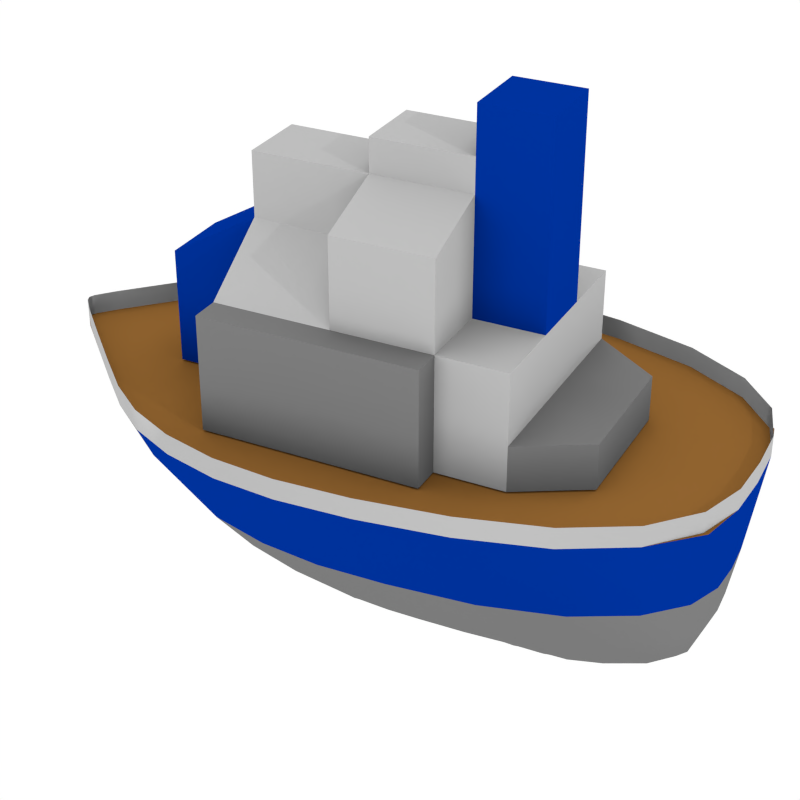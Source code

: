 # Source: DESTROYER.blend  (saved by Blender 2.69.0; exported with 4.5.12 LTS)
import bpy
from mathutils import Matrix  # noqa: F401  (used for matrix-valued properties, if any)

bpy.ops.wm.read_factory_settings(use_empty=True)
scene = bpy.context.scene
scene.name = 'Scene'

# ---- collections
col_collection_1 = bpy.data.collections.new('Collection 1'); scene.collection.children.link(col_collection_1)

# ---- materials (node trees are filled in below, after node groups)
mat_brown = bpy.data.materials.new('brown')
mat_brown.alpha_threshold = 0.0
mat_brown.roughness = 0.5
mat_brown.line_color = (0.0, 0.0, 0.0, 1.0)
mat_light_gray = bpy.data.materials.new('light gray')
mat_light_gray.alpha_threshold = 0.0
mat_light_gray.roughness = 0.5
mat_light_gray.line_color = (0.0, 0.0, 0.0, 1.0)
mat_teamblue = bpy.data.materials.new('TeamBlue')
mat_teamblue.alpha_threshold = 0.0
mat_teamblue.roughness = 0.5
mat_teamblue.line_color = (0.0, 0.0, 0.0, 1.0)
mat_dark_grey = bpy.data.materials.new('dark grey')
mat_dark_grey.alpha_threshold = 0.0
mat_dark_grey.roughness = 0.5
mat_dark_grey.line_color = (0.0, 0.0, 0.0, 1.0)
mat_teamred = bpy.data.materials.new('TeamRed')
mat_teamred.alpha_threshold = 0.0
mat_teamred.roughness = 0.5
mat_teamred.line_color = (0.0, 0.0, 0.0, 1.0)

# ---- material node trees
mat_brown.use_nodes = True; mat_brown.node_tree.nodes.clear()
_N = mat_brown.node_tree.nodes; _L = mat_brown.node_tree.links
n0 = _N.new('ShaderNodeAddShader'); n0.name = 'Add Shader'; n0.location = (545, 261)
n1 = _N.new('ShaderNodeRGB'); n1.name = 'RGB'; n1.location = (-74, 301)
n1.outputs[0].default_value = (0.1789, 0.08038, 0.01863, 1.0)
n2 = _N.new('ShaderNodeHueSaturation'); n2.name = 'Hue Saturation Value'; n2.location = (80, 126)
n2.inputs[2].default_value = 0.8
n3 = _N.new('ShaderNodeOutputMaterial'); n3.name = 'Material Output'; n3.location = (738, 257)
n4 = _N.new('ShaderNodeBsdfToon'); n4.name = 'Toon BSDF'; n4.location = (245, 345)
n4.inputs[1].default_value = 0.7
n4.inputs[2].default_value = 0.2
n5 = _N.new('ShaderNodeBsdfToon'); n5.name = 'Toon BSDF.001'; n5.location = (275, 78)
n5.inputs[1].default_value = 0.3
n5.inputs[2].default_value = 0.02
_L.new(n4.outputs[0], n0.inputs[0])
_L.new(n1.outputs[0], n4.inputs[0])
_L.new(n0.outputs[0], n3.inputs[0])
_L.new(n5.outputs[0], n0.inputs[1])
_L.new(n1.outputs[0], n2.inputs[4])
_L.new(n2.outputs[0], n5.inputs[0])
n3.is_active_output = True
mat_light_gray.use_nodes = True; mat_light_gray.node_tree.nodes.clear()
_N = mat_light_gray.node_tree.nodes; _L = mat_light_gray.node_tree.links
n0 = _N.new('ShaderNodeAddShader'); n0.name = 'Add Shader'; n0.location = (545, 261)
n1 = _N.new('ShaderNodeRGB'); n1.name = 'RGB'; n1.location = (-74, 301)
n1.outputs[0].default_value = (0.307, 0.307, 0.307, 1.0)
n2 = _N.new('ShaderNodeHueSaturation'); n2.name = 'Hue Saturation Value'; n2.location = (80, 126)
n2.inputs[2].default_value = 0.8
n3 = _N.new('ShaderNodeOutputMaterial'); n3.name = 'Material Output'; n3.location = (738, 257)
n4 = _N.new('ShaderNodeBsdfToon'); n4.name = 'Toon BSDF'; n4.location = (245, 345)
n4.inputs[1].default_value = 0.7
n4.inputs[2].default_value = 0.2
n5 = _N.new('ShaderNodeBsdfToon'); n5.name = 'Toon BSDF.001'; n5.location = (275, 78)
n5.inputs[1].default_value = 0.3
n5.inputs[2].default_value = 0.02
_L.new(n4.outputs[0], n0.inputs[0])
_L.new(n1.outputs[0], n4.inputs[0])
_L.new(n0.outputs[0], n3.inputs[0])
_L.new(n5.outputs[0], n0.inputs[1])
_L.new(n1.outputs[0], n2.inputs[4])
_L.new(n2.outputs[0], n5.inputs[0])
n3.is_active_output = True
mat_teamblue.use_nodes = True; mat_teamblue.node_tree.nodes.clear()
_N = mat_teamblue.node_tree.nodes; _L = mat_teamblue.node_tree.links
n0 = _N.new('ShaderNodeAddShader'); n0.name = 'Add Shader'; n0.location = (545, 261)
n1 = _N.new('ShaderNodeRGB'); n1.name = 'RGB'; n1.location = (-74, 301)
n1.outputs[0].default_value = (0.0, 0.01937, 0.2036, 1.0)
n2 = _N.new('ShaderNodeHueSaturation'); n2.name = 'Hue Saturation Value'; n2.location = (80, 126)
n2.inputs[2].default_value = 0.8
n3 = _N.new('ShaderNodeOutputMaterial'); n3.name = 'Material Output'; n3.location = (738, 257)
n4 = _N.new('ShaderNodeBsdfToon'); n4.name = 'Toon BSDF'; n4.location = (245, 345)
n4.inputs[1].default_value = 0.7
n4.inputs[2].default_value = 0.2
n5 = _N.new('ShaderNodeBsdfToon'); n5.name = 'Toon BSDF.001'; n5.location = (275, 78)
n5.inputs[1].default_value = 0.3
n5.inputs[2].default_value = 0.02
_L.new(n4.outputs[0], n0.inputs[0])
_L.new(n1.outputs[0], n4.inputs[0])
_L.new(n0.outputs[0], n3.inputs[0])
_L.new(n5.outputs[0], n0.inputs[1])
_L.new(n1.outputs[0], n2.inputs[4])
_L.new(n2.outputs[0], n5.inputs[0])
n3.is_active_output = True
mat_dark_grey.use_nodes = True; mat_dark_grey.node_tree.nodes.clear()
_N = mat_dark_grey.node_tree.nodes; _L = mat_dark_grey.node_tree.links
n0 = _N.new('ShaderNodeAddShader'); n0.name = 'Add Shader'; n0.location = (545, 261)
n1 = _N.new('ShaderNodeRGB'); n1.name = 'RGB'; n1.location = (-74, 301)
n1.outputs[0].default_value = (0.126, 0.126, 0.126, 1.0)
n2 = _N.new('ShaderNodeHueSaturation'); n2.name = 'Hue Saturation Value'; n2.location = (80, 126)
n2.inputs[2].default_value = 0.8
n3 = _N.new('ShaderNodeOutputMaterial'); n3.name = 'Material Output'; n3.location = (738, 257)
n4 = _N.new('ShaderNodeBsdfToon'); n4.name = 'Toon BSDF'; n4.location = (245, 345)
n4.inputs[1].default_value = 0.7
n4.inputs[2].default_value = 0.2
n5 = _N.new('ShaderNodeBsdfToon'); n5.name = 'Toon BSDF.001'; n5.location = (275, 78)
n5.inputs[1].default_value = 0.3
n5.inputs[2].default_value = 0.02
_L.new(n4.outputs[0], n0.inputs[0])
_L.new(n1.outputs[0], n4.inputs[0])
_L.new(n0.outputs[0], n3.inputs[0])
_L.new(n5.outputs[0], n0.inputs[1])
_L.new(n1.outputs[0], n2.inputs[4])
_L.new(n2.outputs[0], n5.inputs[0])
n3.is_active_output = True
mat_teamred.use_nodes = True; mat_teamred.node_tree.nodes.clear()
_N = mat_teamred.node_tree.nodes; _L = mat_teamred.node_tree.links
n0 = _N.new('ShaderNodeAddShader'); n0.name = 'Add Shader'; n0.location = (545, 261)
n1 = _N.new('ShaderNodeRGB'); n1.name = 'RGB'; n1.location = (-74, 301)
n1.outputs[0].default_value = (1.0, 0.0, 0.0, 1.0)
n2 = _N.new('ShaderNodeHueSaturation'); n2.name = 'Hue Saturation Value'; n2.location = (80, 126)
n2.inputs[2].default_value = 0.8
n3 = _N.new('ShaderNodeOutputMaterial'); n3.name = 'Material Output'; n3.location = (738, 257)
n4 = _N.new('ShaderNodeBsdfToon'); n4.name = 'Toon BSDF'; n4.location = (245, 345)
n4.inputs[1].default_value = 0.7
n4.inputs[2].default_value = 0.2
n5 = _N.new('ShaderNodeBsdfToon'); n5.name = 'Toon BSDF.001'; n5.location = (275, 78)
n5.inputs[1].default_value = 0.3
n5.inputs[2].default_value = 0.02
_L.new(n4.outputs[0], n0.inputs[0])
_L.new(n1.outputs[0], n4.inputs[0])
_L.new(n0.outputs[0], n3.inputs[0])
_L.new(n5.outputs[0], n0.inputs[1])
_L.new(n1.outputs[0], n2.inputs[4])
_L.new(n2.outputs[0], n5.inputs[0])
n3.is_active_output = True

# ---- world
world_world = bpy.data.worlds.new('World'); scene.world = world_world
world_world.color = (1.0, 1.0, 1.0)
world_world.use_sun_shadow = False
world_world.sun_shadow_jitter_overblur = 0.0
world_world.cycles.sampling_method = 'MANUAL'
world_world.cycles.sample_map_resolution = 256

# ---- cameras
cam_camera = bpy.data.cameras.new('Camera')
cam_camera.clip_end = 100.0
cam_camera.lens = 70.0
cam_camera.sensor_width = 32.0
cam_camera.sensor_height = 18.0
cam_camera.ortho_scale = 7.314
cam_camera.dof.focus_distance = 0.0

# ---- lights
light_point_001 = bpy.data.lights.new('Point.001', 'POINT')
light_point_001.transmission_factor = 0.0
light_point_001.use_shadow = False
light_point_001.energy = 700.0
light_point_001.shadow_buffer_clip_start = 0.5
light_point_001.shadow_maximum_resolution = 0.006
light_point_001.use_absolute_resolution = True
light_point_001.cycles.use_multiple_importance_sampling = False
light_point = bpy.data.lights.new('Point', 'POINT')
light_point.transmission_factor = 0.0
light_point.energy = 2000.0
light_point.shadow_buffer_clip_start = 0.5
light_point.shadow_maximum_resolution = 0.006
light_point.use_absolute_resolution = True
light_point.cycles.use_multiple_importance_sampling = False

# ---- meshes
me_cube_004 = bpy.data.meshes.new('Cube.004')
me_cube_004.from_pydata([(-1.61, -2.201, 2.743), (-1.909, -0.4276, 2.743), (-1.909, 0.7649, 2.743), (-0.02336, 3.263, 2.743), (-1.523, 1.785, 2.743), (-0.9365, 2.351, 2.743), (-0.8358, -3.157, 2.743), (-1.176, -0.4276, 2.743), (-0.5845, -2.201, 2.743), (-1.176, 0.7649, 2.743), (-0.5309, 1.785, 2.743), (-0.5692, 2.351, 2.743), (-1.101, -1.144, 2.743), (-1.176, 0.02675, 2.743), (-0.9394, -1.833, 2.743), (-1.047, -1.653, 2.743), (1.714, -2.201, 2.743), (2.013, -0.4276, 2.743), (0.05193, -2.201, 2.743), (2.013, 0.7649, 2.743), (0.1272, 3.263, 2.743), (0.05193, 3.278, 2.743), (1.626, 1.785, 2.743), (0.05193, 1.785, 2.743), (1.04, 2.351, 2.743), (0.05193, 2.351, 2.743), (0.9397, -3.157, 2.743), (0.05193, -3.157, 2.743), (1.28, -0.4276, 2.743), (0.6883, -2.201, 2.743), (1.28, 0.7649, 2.743), (0.6347, 1.785, 2.743), (0.6731, 2.351, 2.743), (1.205, -1.144, 2.743), (1.28, 0.02675, 2.743), (1.043, -1.833, 2.743), (1.151, -1.653, 2.743)], [], [(8, 14, 15, 12, 7, 1, 0), (5, 11, 25, 21, 3), (10, 23, 25, 11), (18, 8, 0, 6, 27), (1, 7, 13, 9, 2), (2, 9, 10, 4), (4, 10, 11, 5), (29, 16, 17, 28, 33, 36, 35), (24, 20, 21, 25, 32), (31, 32, 25, 23), (18, 27, 26, 16, 29), (17, 19, 30, 34, 28), (19, 22, 31, 30), (22, 24, 32, 31), (10, 9, 23), (23, 9, 30, 31), (9, 13, 34, 30), (7, 28, 34, 13), (7, 12, 33, 28), (12, 15, 36, 33), (14, 35, 36, 15), (8, 29, 35, 14)])
me_cube_004.materials.append(mat_brown)
me_cube_004.use_remesh_preserve_volume = False
me_cube_004.use_remesh_preserve_attributes = False
me_cube_004.use_mirror_vertex_groups = False
me_cube_004.update()
me_cube_005 = bpy.data.meshes.new('Cube.005')
me_cube_005.from_pydata([(-1.0, -1.0, -1.0), (-1.0, 1.0, -1.0), (1.0, 1.0, -1.0), (1.0, -1.0, -1.0), (-1.0, -1.0, -0.5837), (-1.0, 1.0, -0.5837), (1.0, 1.0, -0.5837), (1.0, -1.0, -0.5837), (-1.0, -1.637, -1.0), (1.0, -1.637, -1.0), (-1.0, -1.637, -0.5837), (1.0, -1.637, -0.5837), (-0.6493, -2.256, -1.0), (0.5633, -2.256, -1.0), (-0.6493, -2.256, -0.5837), (0.5633, -2.256, -0.5837), (-0.3114, 1.0, -0.5837), (-0.3114, 1.0, -1.0), (-0.3114, -0.08, 0.5234), (-0.3114, -1.0, -1.0), (-0.3114, -1.637, -0.5837), (-0.3114, -1.637, -1.0), (-0.2318, -2.256, -0.5837), (-0.2318, -2.256, -1.0), (0.3443, 1.0, -0.5837), (0.3443, -1.0, -1.0), (0.3443, -1.637, -1.0), (0.1658, -2.256, -1.0), (0.3443, 1.0, -1.0), (-1.0, -1.0, 0.8866), (0.3443, -1.637, -0.5837), (0.1658, -2.256, -0.5837), (-0.3114, 1.825, -0.5837), (-0.3114, 1.825, -1.0), (0.3443, 1.825, -0.5837), (0.3443, 1.825, -1.0), (-1.0, -1.0, 0.06489), (-1.0, 1.0, 0.06489), (1.0, 1.0, 0.06489), (1.0, -1.0, 0.06489), (-1.0, -1.637, 0.06489), (1.0, -1.637, 0.06489), (-0.3114, 1.0, 0.5476), (-0.3114, -1.0, 0.06489), (-0.3114, -1.637, 0.06489), (0.3443, 1.0, 0.5476), (0.3443, -1.0, 0.06489), (0.3443, -1.637, 0.06489), (-0.3114, 1.825, 0.06489), (0.3443, 1.825, 0.06489), (1.0, 1.0, 0.8866), (1.0, -1.0, 0.8866), (-0.3114, 1.0, 1.138), (-0.3114, -1.0, 1.138), (-0.3114, -1.637, 1.138), (0.3443, 1.0, 1.138), (0.3443, -1.0, 1.138), (0.3443, -1.637, 1.138), (-0.3114, -1.0, 1.884), (-0.3114, -1.637, 1.884), (0.3443, -1.0, 1.884), (0.3443, -1.637, 1.884), (-1.269, -1.0, -1.0), (-1.269, 1.0, -1.0), (-1.269, -1.0, -0.5837), (-1.269, 1.0, -0.5837), (-1.269, -1.0, 0.06489), (-1.269, 1.0, 0.06489), (1.148, 1.0, -1.0), (1.148, -1.0, -1.0), (1.148, 1.0, -0.5837), (1.148, -1.0, -0.5837), (1.148, 1.0, 0.06489), (1.148, -1.0, 0.06489), (-1.0, -0.08, -1.0), (1.0, -0.08, -1.0), (-0.3114, -0.08, -1.0), (0.3443, -0.08, -1.0), (-1.0, -0.08, 0.06489), (1.0, -0.08, 0.06489), (-1.0, -0.08, 0.8866), (1.0, -0.08, 0.8866), (-0.3114, -0.08, 1.138), (0.3443, -0.08, 1.138), (-1.269, -0.08, -0.5837), (-1.269, -0.08, -1.0), (-1.269, -0.08, 0.06489), (1.148, -0.08, -0.5837), (1.148, -0.08, -1.0), (1.148, -0.08, 0.06489), (1.0, 1.0, 0.06489), (0.3443, 1.0, 0.5476), (1.0, 1.0, 0.8866), (0.3443, 1.0, 1.138), (-0.3114, -1.0, 1.449), (0.3443, -1.0, 1.449), (-0.3114, -0.08, 1.449), (0.3443, -0.08, 1.449), (0.3443, -0.08, 0.5234)], [(92, 50)], [(37, 5, 65, 67), (24, 6, 2, 28), (39, 7, 71, 73), (25, 3, 9, 26), (77, 28, 2, 75), (24, 34, 49, 45), (10, 8, 12, 14), (20, 30, 47, 44), (4, 0, 8, 10), (3, 7, 11, 9), (22, 14, 12, 23), (26, 9, 13, 27), (20, 10, 14, 22), (9, 11, 15, 13), (5, 16, 17, 1), (0, 19, 21, 8), (74, 1, 17, 76), (5, 1, 63, 65), (34, 32, 48, 49), (31, 22, 23, 27), (8, 21, 23, 12), (30, 20, 22, 31), (24, 28, 35, 34), (19, 25, 26, 21), (76, 17, 28, 77), (21, 26, 27, 23), (79, 39, 73, 89), (30, 11, 41, 47), (15, 31, 27, 13), (11, 30, 31, 15), (32, 34, 35, 33), (17, 16, 32, 33), (32, 16, 42, 48), (28, 17, 33, 35), (45, 42, 52, 55), (43, 36, 40, 44), (36, 43, 53, 29), (46, 39, 51, 56), (44, 47, 57, 54), (39, 46, 47, 41), (42, 45, 49, 48), (4, 10, 40, 36), (10, 20, 44, 40), (6, 24, 45, 38), (16, 5, 37, 42), (11, 7, 39, 41), (82, 18, 78, 80), (83, 55, 52, 82), (54, 57, 61, 59), (79, 90, 91, 98), (42, 18, 82, 52), (47, 46, 56, 57), (43, 44, 54, 53), (98, 91, 93, 83), (78, 36, 29, 80), (60, 58, 59, 61), (56, 53, 58, 60), (57, 56, 60, 61), (53, 54, 59, 58), (84, 65, 63, 85), (84, 64, 66, 86), (0, 4, 64, 62), (4, 36, 66, 64), (78, 37, 67, 86), (74, 0, 62, 85), (87, 71, 69, 88), (87, 70, 72, 89), (2, 6, 70, 68), (6, 38, 72, 70), (75, 2, 68, 88), (7, 3, 69, 71), (25, 77, 75, 3), (0, 74, 76, 19), (19, 76, 77, 25), (38, 79, 89, 72), (53, 82, 80, 29), (53, 56, 95, 94), (51, 81, 83, 56), (39, 79, 81, 51), (79, 98, 83, 81), (64, 84, 85, 62), (65, 84, 86, 67), (36, 78, 86, 66), (1, 74, 85, 63), (70, 87, 88, 68), (71, 87, 89, 73), (3, 75, 88, 69), (78, 18, 42, 37), (38, 45, 91, 90), (45, 55, 93, 91), (82, 83, 98, 18), (95, 97, 96, 94), (83, 82, 96, 97), (56, 83, 97, 95), (82, 53, 94, 96)])
me_cube_005.polygons.foreach_set('material_index', [2, 0, 2, 0, 0, 1, 2, 0, 0, 0, 2, 0, 2, 2, 0, 0, 0, 2, 1, 2, 0, 2, 1, 0, 0, 0, 2, 0, 2, 2, 1, 1, 1, 0, 0, 0, 0, 0, 1, 0, 1, 0, 0, 0, 0, 0, 0, 0, 1, 0, 0, 1, 1, 0, 0, 1, 1, 1, 1, 2, 2, 2, 2, 2, 0, 2, 2, 2, 2, 0, 2, 0, 0, 0, 2, 0, 0, 0, 0, 0, 2, 2, 2, 0, 2, 2, 0, 0, 0, 0, 0, 0, 0, 0, 0])
me_cube_005.materials.append(mat_light_gray)
me_cube_005.materials.append(mat_teamblue)
me_cube_005.materials.append(mat_dark_grey)
me_cube_005.use_remesh_preserve_volume = False
me_cube_005.use_remesh_preserve_attributes = False
me_cube_005.use_mirror_vertex_groups = False
me_cube_005.update()
me_cube_003 = bpy.data.meshes.new('Cube.003')
me_cube_003.from_pydata([(-0.6204, -2.201, 0.8565), (-0.7207, -0.4276, 0.8565), (-1.61, -2.201, 2.743), (-1.909, -0.4276, 2.743), (-0.701, 0.1996, 0.8565), (-1.909, 0.7649, 2.743), (-0.02336, 3.224, 2.685), (-0.02336, 3.263, 2.743), (-1.177, 1.785, 1.968), (-1.523, 1.785, 2.743), (-0.5433, 2.515, 2.468), (-0.9365, 2.351, 2.743), (-0.3797, -2.916, 0.9836), (-0.8358, -3.157, 2.743), (-0.6801, -1.144, 0.8565), (-0.7132, -0.1886, 0.8565), (-0.6412, -1.833, 0.8565), (-0.6514, -1.653, 0.8565), (0.7242, -2.201, 0.8565), (0.8245, -0.4276, 0.8565), (0.05193, -0.4276, 0.8565), (0.05193, -2.201, 0.8565), (1.714, -2.201, 2.743), (2.013, -0.4276, 2.743), (0.8049, 0.1996, 0.8565), (0.05193, 0.9556, 0.8565), (2.013, 0.7649, 2.743), (0.1272, 3.224, 2.685), (0.05193, 3.214, 2.615), (0.1272, 3.263, 2.743), (0.05193, 3.278, 2.743), (1.281, 1.785, 1.968), (0.05193, 1.785, 1.519), (1.626, 1.785, 2.743), (0.7975, 2.515, 2.468), (1.04, 2.351, 2.743), (0.05193, 2.351, 2.03), (0.2839, -2.916, 0.9836), (-0.0479, -2.916, 0.9836), (0.9397, -3.157, 2.743), (0.05193, -3.157, 2.743), (0.784, -1.144, 0.8565), (0.05193, -1.144, 0.8565), (0.817, -0.1886, 0.8565), (0.05193, 0.09939, 0.8565), (0.7451, -1.833, 0.8565), (0.05193, -1.833, 0.8565), (0.7552, -1.653, 0.8565), (0.05193, -1.653, 0.8565), (1.659, 0.5993, 1.959), (1.661, -0.4276, 1.951), (0.6369, -3.046, 1.931), (1.416, -2.201, 1.937), (-0.624, -3.045, 1.926), (0.005694, -3.046, 1.928), (-1.305, -2.201, 1.918), (-1.549, 0.5962, 1.944), (-1.549, -0.4276, 1.932)], [], [(55, 57, 1, 14, 17, 16, 0), (44, 15, 4, 25), (0, 21, 38, 12), (14, 1, 20, 42), (36, 10, 6, 28), (1, 57, 56, 4, 15), (7, 30, 28, 6), (10, 11, 7, 6), (25, 4, 8, 32), (4, 56, 8), (32, 8, 10, 36), (8, 9, 11, 10), (40, 13, 53, 54), (55, 0, 12, 53), (17, 14, 42, 48), (20, 1, 15, 44), (0, 16, 46, 21), (16, 17, 48, 46), (22, 52, 50, 23), (44, 25, 24, 43), (18, 37, 38, 21), (41, 42, 20, 19), (36, 28, 27, 34), (50, 49, 26, 23), (29, 27, 28, 30), (34, 27, 29, 35), (25, 32, 31, 24), (31, 33, 26, 49), (32, 36, 34, 31), (31, 34, 35, 33), (40, 54, 51, 39), (22, 39, 51, 52), (47, 48, 42, 41), (20, 44, 43, 19), (18, 21, 46, 45), (45, 46, 48, 47), (19, 43, 24, 49, 50), (52, 18, 45, 47, 41, 19, 50), (24, 31, 49), (52, 51, 37, 18), (54, 53, 12, 38), (54, 38, 37, 51), (56, 5, 9, 8), (2, 55, 53, 13), (57, 3, 5, 56), (2, 3, 57, 55)])
me_cube_003.polygons.foreach_set('use_smooth', [True] * 46)
me_cube_003.polygons.foreach_set('material_index', [3, 3, 3, 3, 3, 3, 3, 3, 3, 3, 3, 3, 2, 3, 3, 3, 3, 3, 2, 3, 3, 3, 3, 2, 3, 3, 3, 2, 3, 3, 2, 2, 3, 3, 3, 3, 3, 3, 3, 3, 3, 3, 2, 2, 2, 2])
me_cube_003.materials.append(mat_light_gray)
me_cube_003.materials.append(mat_teamred)
me_cube_003.materials.append(mat_teamblue)
me_cube_003.materials.append(mat_dark_grey)
me_cube_003.materials.append(mat_brown)
me_cube_003.use_remesh_preserve_volume = False
me_cube_003.use_remesh_preserve_attributes = False
me_cube_003.use_mirror_vertex_groups = False
me_cube_003.update()
me_cube_002 = bpy.data.meshes.new('Cube.002')
me_cube_002.from_pydata([(-1.61, -2.201, 2.743), (-1.909, -0.4276, 2.743), (-1.909, 0.7649, 2.743), (-0.02336, 3.263, 2.743), (-1.523, 1.785, 2.743), (-0.9365, 2.351, 2.743), (-0.8358, -3.157, 2.743), (-1.61, -2.201, 2.934), (-1.909, -0.4276, 2.934), (-1.909, 0.7649, 2.934), (-0.02336, 3.263, 2.934), (-1.523, 1.785, 2.934), (-0.9365, 2.351, 2.934), (-0.8358, -3.157, 2.934), (1.714, -2.201, 2.743), (2.013, -0.4276, 2.743), (2.013, 0.7649, 2.743), (0.1272, 3.263, 2.743), (0.05193, 3.278, 2.743), (1.626, 1.785, 2.743), (1.04, 2.351, 2.743), (0.9397, -3.157, 2.743), (0.05193, -3.157, 2.743), (1.714, -2.201, 2.934), (2.013, -0.4276, 2.934), (2.013, 0.7649, 2.934), (0.1272, 3.263, 2.934), (0.05193, 3.278, 2.934), (1.626, 1.785, 2.934), (1.04, 2.351, 2.934), (0.9397, -3.157, 2.934), (0.05193, -3.157, 2.934)], [], [(2, 4, 11, 9), (4, 5, 12, 11), (0, 1, 8, 7), (22, 6, 13, 31), (1, 2, 9, 8), (5, 3, 10, 12), (3, 18, 27, 10), (6, 0, 7, 13), (16, 25, 28, 19), (19, 28, 29, 20), (14, 23, 24, 15), (22, 31, 30, 21), (15, 24, 25, 16), (20, 29, 26, 17), (17, 26, 27, 18), (21, 30, 23, 14)])
me_cube_002.polygons.foreach_set('use_smooth', [True] * 16)
me_cube_002.materials.append(mat_light_gray)
me_cube_002.use_remesh_preserve_volume = False
me_cube_002.use_remesh_preserve_attributes = False
me_cube_002.use_mirror_vertex_groups = False
me_cube_002.update()

# ---- objects
ob_cube_003 = bpy.data.objects.new('Cube.003', me_cube_004)
ob_cube = bpy.data.objects.new('Cube', me_cube_005)
ob_cube_002 = bpy.data.objects.new('Cube.002', me_cube_003)
ob_cube_001 = bpy.data.objects.new('Cube.001', me_cube_002)
ob_point_001 = bpy.data.objects.new('Point.001', light_point_001)
ob_point = bpy.data.objects.new('Point', light_point)
ob_camera = bpy.data.objects.new('Camera', cam_camera)

# ---- transforms, parenting, visibility, modifiers, constraints
ob_cube_003.location = (0.0, -0.7396, -2.998)
ob_cube_003.rotation_euler = (0.0, 0.0, -5.181)
ob_cube_003.scale = (1.077, 1.077, 1.077)
ob_cube_003.lineart.crease_threshold = 0.0
_m = ob_cube_003.modifiers.new('Subsurf', 'SUBSURF')
_m.uv_smooth = 'PRESERVE_CORNERS'
_m.quality = 1
_m.render_levels = 1
_m.show_only_control_edges = False
ob_cube.parent = ob_cube_003
ob_cube.location = (0.0, 0.1963, 3.762)
ob_cube.lineart.crease_threshold = 0.0
ob_cube_002.location = (0.0, -0.7396, -2.998)
ob_cube_002.rotation_euler = (0.0, 0.0, -5.181)
ob_cube_002.scale = (1.077, 1.077, 1.077)
ob_cube_002.lineart.crease_threshold = 0.0
_m = ob_cube_002.modifiers.new('Subsurf', 'SUBSURF')
_m.uv_smooth = 'PRESERVE_CORNERS'
_m.quality = 1
_m.render_levels = 1
_m.show_only_control_edges = False
ob_cube_001.location = (0.0, -0.7396, -2.998)
ob_cube_001.rotation_euler = (0.0, 0.0, -5.181)
ob_cube_001.scale = (1.077, 1.077, 1.077)
ob_cube_001.lineart.crease_threshold = 0.0
_m = ob_cube_001.modifiers.new('Subsurf', 'SUBSURF')
_m.uv_smooth = 'PRESERVE_CORNERS'
_m.quality = 1
_m.render_levels = 1
_m.show_only_control_edges = False
ob_point_001.location = (-11.88, -8.169, 6.297)
ob_point_001.lineart.crease_threshold = 0.0
ob_point.location = (9.024, -12.7, 9.801)
ob_point.lineart.crease_threshold = 0.0
ob_camera.location = (-4.672e-08, -14.83, 8.054)
ob_camera.rotation_euler = (1.047, 0.0, 0.0)
ob_camera.lock_rotations_4d = False
ob_camera.empty_display_type = 'ARROWS'
ob_camera.color = (0.0, 0.0, 0.0, 0.0)
ob_camera.display_type = 'WIRE'
ob_camera.lineart.crease_threshold = 0.0

# ---- collection membership
col_collection_1.objects.link(ob_cube_003)
col_collection_1.objects.link(ob_cube)
col_collection_1.objects.link(ob_cube_002)
col_collection_1.objects.link(ob_cube_001)
col_collection_1.objects.link(ob_point_001)
col_collection_1.objects.link(ob_point)
col_collection_1.objects.link(ob_camera)

# ---- scene / render settings (as saved in the file)
scene.camera = ob_camera
scene.frame_start = 1; scene.frame_end = 16; scene.frame_set(14)
scene.render.engine = 'CYCLES'
scene.render.image_settings.compression = 90
scene.render.resolution_x = 40
scene.render.resolution_y = 40
scene.render.fps = 4
scene.render.dither_intensity = 0.0
scene.render.film_transparent = True
scene.cycles.use_denoising = False
scene.cycles.samples = 200
scene.cycles.sampling_pattern = 'TABULATED_SOBOL'
scene.cycles.light_sampling_threshold = 0.0
scene.cycles.use_adaptive_sampling = False
scene.cycles.use_light_tree = False
scene.cycles.caustics_reflective = False
scene.cycles.caustics_refractive = False
scene.cycles.blur_glossy = 0.0
scene.cycles.max_bounces = 0
scene.cycles.volume_bounces = 1
scene.cycles.pixel_filter_type = 'GAUSSIAN'
scene.cycles.sample_clamp_indirect = 0.0
scene.view_settings.view_transform = 'Standard'
bpy.context.view_layer.update()

